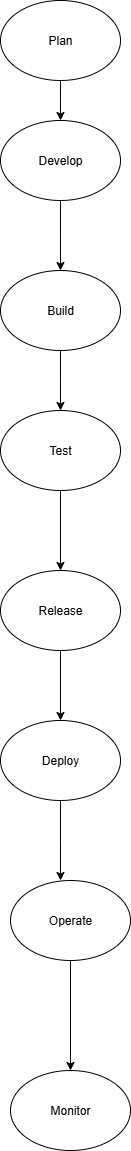

The diagram above was exported from draw.io. Its source (the exported page's mxGraphModel, read from the mxfile embedded in the PNG):
<mxGraphModel dx="1379" dy="720" grid="1" gridSize="10" guides="1" tooltips="1" connect="1" arrows="1" fold="1" page="1" pageScale="1" pageWidth="850" pageHeight="1100" math="0" shadow="0">
  <root>
    <mxCell id="0" />
    <mxCell id="1" parent="0" />
    <mxCell id="Q1GSsLzs1o6TmcN7Nu9I-3" value="" style="edgeStyle=orthogonalEdgeStyle;rounded=0;orthogonalLoop=1;jettySize=auto;html=1;" edge="1" parent="1" source="Q1GSsLzs1o6TmcN7Nu9I-1">
      <mxGeometry relative="1" as="geometry">
        <mxPoint x="400" y="140" as="targetPoint" />
      </mxGeometry>
    </mxCell>
    <mxCell id="Q1GSsLzs1o6TmcN7Nu9I-1" value="Plan" style="ellipse;whiteSpace=wrap;html=1;" vertex="1" parent="1">
      <mxGeometry x="340" y="20" width="120" height="80" as="geometry" />
    </mxCell>
    <mxCell id="Q1GSsLzs1o6TmcN7Nu9I-5" value="" style="edgeStyle=orthogonalEdgeStyle;rounded=0;orthogonalLoop=1;jettySize=auto;html=1;" edge="1" parent="1" source="Q1GSsLzs1o6TmcN7Nu9I-2">
      <mxGeometry relative="1" as="geometry">
        <mxPoint x="400" y="290" as="targetPoint" />
      </mxGeometry>
    </mxCell>
    <mxCell id="Q1GSsLzs1o6TmcN7Nu9I-2" value="Develop" style="ellipse;whiteSpace=wrap;html=1;" vertex="1" parent="1">
      <mxGeometry x="340" y="140" width="120" height="80" as="geometry" />
    </mxCell>
    <mxCell id="Q1GSsLzs1o6TmcN7Nu9I-7" value="" style="edgeStyle=orthogonalEdgeStyle;rounded=0;orthogonalLoop=1;jettySize=auto;html=1;" edge="1" parent="1" source="Q1GSsLzs1o6TmcN7Nu9I-4">
      <mxGeometry relative="1" as="geometry">
        <mxPoint x="400" y="430" as="targetPoint" />
      </mxGeometry>
    </mxCell>
    <mxCell id="Q1GSsLzs1o6TmcN7Nu9I-4" value="Build" style="ellipse;whiteSpace=wrap;html=1;" vertex="1" parent="1">
      <mxGeometry x="340" y="290" width="120" height="80" as="geometry" />
    </mxCell>
    <mxCell id="Q1GSsLzs1o6TmcN7Nu9I-9" value="" style="edgeStyle=orthogonalEdgeStyle;rounded=0;orthogonalLoop=1;jettySize=auto;html=1;" edge="1" parent="1" source="Q1GSsLzs1o6TmcN7Nu9I-6">
      <mxGeometry relative="1" as="geometry">
        <mxPoint x="400" y="590" as="targetPoint" />
      </mxGeometry>
    </mxCell>
    <mxCell id="Q1GSsLzs1o6TmcN7Nu9I-6" value="Test" style="ellipse;whiteSpace=wrap;html=1;" vertex="1" parent="1">
      <mxGeometry x="340" y="430" width="120" height="80" as="geometry" />
    </mxCell>
    <mxCell id="Q1GSsLzs1o6TmcN7Nu9I-11" value="" style="edgeStyle=orthogonalEdgeStyle;rounded=0;orthogonalLoop=1;jettySize=auto;html=1;" edge="1" parent="1" source="Q1GSsLzs1o6TmcN7Nu9I-8">
      <mxGeometry relative="1" as="geometry">
        <mxPoint x="400" y="740" as="targetPoint" />
      </mxGeometry>
    </mxCell>
    <mxCell id="Q1GSsLzs1o6TmcN7Nu9I-8" value="Release" style="ellipse;whiteSpace=wrap;html=1;" vertex="1" parent="1">
      <mxGeometry x="340" y="590" width="120" height="80" as="geometry" />
    </mxCell>
    <mxCell id="Q1GSsLzs1o6TmcN7Nu9I-13" value="" style="edgeStyle=orthogonalEdgeStyle;rounded=0;orthogonalLoop=1;jettySize=auto;html=1;" edge="1" parent="1" source="Q1GSsLzs1o6TmcN7Nu9I-10">
      <mxGeometry relative="1" as="geometry">
        <mxPoint x="400" y="900" as="targetPoint" />
      </mxGeometry>
    </mxCell>
    <mxCell id="Q1GSsLzs1o6TmcN7Nu9I-10" value="Deploy" style="ellipse;whiteSpace=wrap;html=1;" vertex="1" parent="1">
      <mxGeometry x="340" y="740" width="120" height="80" as="geometry" />
    </mxCell>
    <mxCell id="Q1GSsLzs1o6TmcN7Nu9I-18" value="" style="edgeStyle=orthogonalEdgeStyle;rounded=0;orthogonalLoop=1;jettySize=auto;html=1;" edge="1" parent="1" source="Q1GSsLzs1o6TmcN7Nu9I-12" target="Q1GSsLzs1o6TmcN7Nu9I-14">
      <mxGeometry relative="1" as="geometry" />
    </mxCell>
    <mxCell id="Q1GSsLzs1o6TmcN7Nu9I-12" value="Operate" style="ellipse;whiteSpace=wrap;html=1;" vertex="1" parent="1">
      <mxGeometry x="350" y="900" width="120" height="80" as="geometry" />
    </mxCell>
    <mxCell id="Q1GSsLzs1o6TmcN7Nu9I-14" value="Monitor" style="ellipse;whiteSpace=wrap;html=1;" vertex="1" parent="1">
      <mxGeometry x="350" y="1090" width="120" height="80" as="geometry" />
    </mxCell>
  </root>
</mxGraphModel>